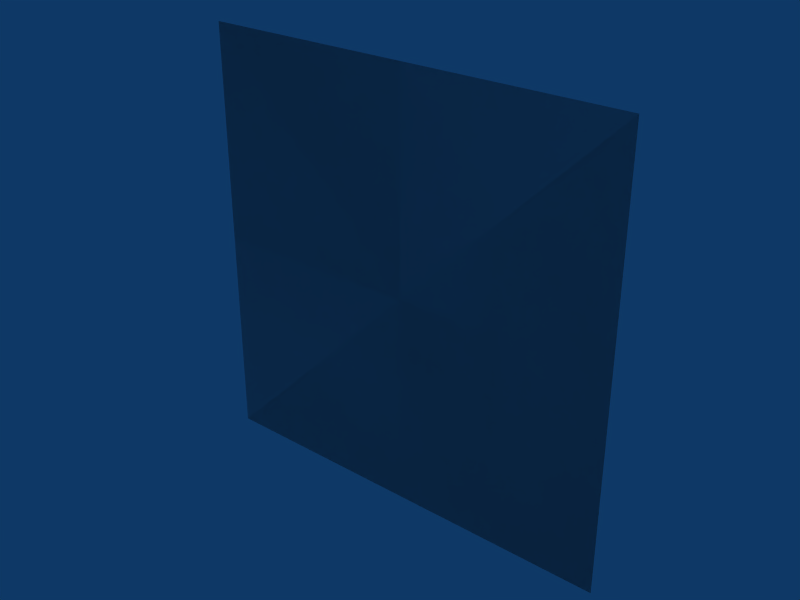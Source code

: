 # Source: SimplePlaneDS.blend  (saved by Blender 2.48.0; exported with 4.5.12 LTS)
import bpy
from mathutils import Matrix  # noqa: F401  (used for matrix-valued properties, if any)

bpy.ops.wm.read_factory_settings(use_empty=True)
scene = bpy.context.scene
scene.name = 'Scene'

# ---- collections
col_collection_1 = bpy.data.collections.new('Collection 1'); scene.collection.children.link(col_collection_1)

# ---- world
world_world = bpy.data.worlds.new('World'); scene.world = world_world
world_world.color = (0.05656, 0.2208, 0.4)
world_world.use_sun_shadow = False
world_world.sun_shadow_jitter_overblur = 0.0
world_world.cycles.sampling_method = 'MANUAL'
world_world.cycles.sample_map_resolution = 256

# ---- meshes
me_plane = bpy.data.meshes.new('Plane')
me_plane.from_pydata([(1.0, 5.96e-08, -1.0), (1.0, 1.192e-07, 1.0), (-1.0, 1.788e-07, 1.0), (-1.0, 1.192e-07, -1.0), (-1.0, 1.192e-07, -1.0), (-1.0, 1.788e-07, 1.0), (1.0, 1.192e-07, 1.0), (1.0, 5.96e-08, -1.0)], [], [(0, 3, 2, 1), (7, 6, 5, 4)])
_uv = me_plane.uv_layers.new(name='UVTex')
_uv.uv.foreach_set('vector', [1.0, 1.0, 3.278e-07, 1.0, 0.0, 1.788e-07, 1.0, 0.0, 1.0, 1.0, 1.0, 0.0, 0.0, 1.788e-07, 3.278e-07, 1.0])
me_plane.use_remesh_preserve_volume = False
me_plane.use_remesh_preserve_attributes = False
me_plane.use_mirror_vertex_groups = False
me_plane.update()

# ---- objects
ob_simpleplane = bpy.data.objects.new('SimplePlane', me_plane)

# ---- transforms, parenting, visibility, modifiers, constraints
ob_simpleplane.location = (0.0, 0.0, 0.0)
ob_simpleplane.lock_rotations_4d = False
ob_simpleplane.empty_display_type = 'ARROWS'
ob_simpleplane.lineart.crease_threshold = 0.0

# ---- collection membership
col_collection_1.objects.link(ob_simpleplane)

# ---- scene / render settings (as saved in the file)
scene.frame_start = 1; scene.frame_end = 250; scene.frame_set(9)
scene.render.engine = 'BLENDER_EEVEE_NEXT'
scene.render.image_settings.file_format = 'JPEG'
scene.render.image_settings.color_mode = 'RGB'
scene.render.image_settings.compression = 90
scene.render.resolution_x = 800
scene.render.resolution_y = 600
scene.render.pixel_aspect_x = 100.0
scene.render.pixel_aspect_y = 100.0
scene.render.fps = 25
scene.render.dither_intensity = 0.0
scene.render.use_compositing = False
scene.render.use_sequencer = False
scene.render.bake_margin = 2
scene.render.bake_bias = 0.0
scene.render.use_stamp_time = False
scene.render.use_stamp_date = False
scene.render.use_stamp_frame = False
scene.render.use_stamp_camera = False
scene.render.use_stamp_scene = False
scene.render.use_stamp_filename = False
scene.render.use_stamp_render_time = False
scene.render.stamp_font_size = 0
scene.cycles.use_denoising = False
scene.cycles.samples = 10
scene.cycles.sampling_pattern = 'TABULATED_SOBOL'
scene.cycles.light_sampling_threshold = 0.0
scene.cycles.use_adaptive_sampling = False
scene.cycles.use_light_tree = False
scene.cycles.blur_glossy = 0.0
scene.cycles.volume_bounces = 1
scene.cycles.pixel_filter_type = 'GAUSSIAN'
scene.cycles.sample_clamp_indirect = 0.0
scene.view_settings.view_transform = 'Raw'
bpy.context.view_layer.update()

# ---- added for rendering (the .blend has no active camera): camera
cam_auto = bpy.data.cameras.new('AutoCamera')
cam_auto.lens = 50.0
cam_auto.sensor_width = 36.0
cam_auto.clip_end = 1000.0
ob_auto_camera = bpy.data.objects.new('AutoCamera', cam_auto)
scene.collection.objects.link(ob_auto_camera)
ob_auto_camera.location = (2.61693, -3.14032, 2.09354)
ob_auto_camera.rotation_euler = (1.09748, -7.21219e-08, 0.694738)
scene.camera = ob_auto_camera
bpy.context.view_layer.update()
